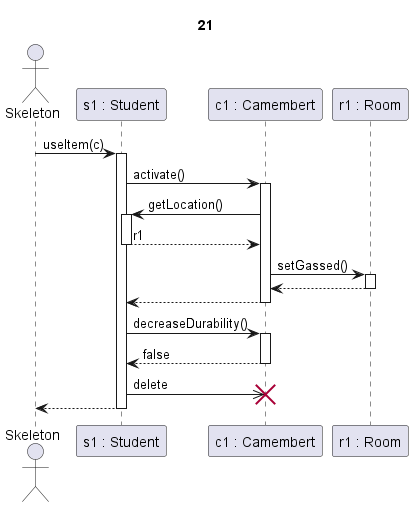

The diagram above was rendered by PlantUML. Its source (embedded in the PNG):
@startuml camembert

title 21

actor Skeleton as sk
participant "s1 : Student" as s
participant "c1 : Camembert" as c
participant "r1 : Room" as r

sk->s ++: useItem(c)

s -> c ++: activate()

c -> s ++: getLocation()
s--> c --: r1

c->r ++: setGassed()

r-->c --:

c-->s --:

s->c ++: decreaseDurability()
return false

s->>c !!: delete

sk<--s --:


@enduml